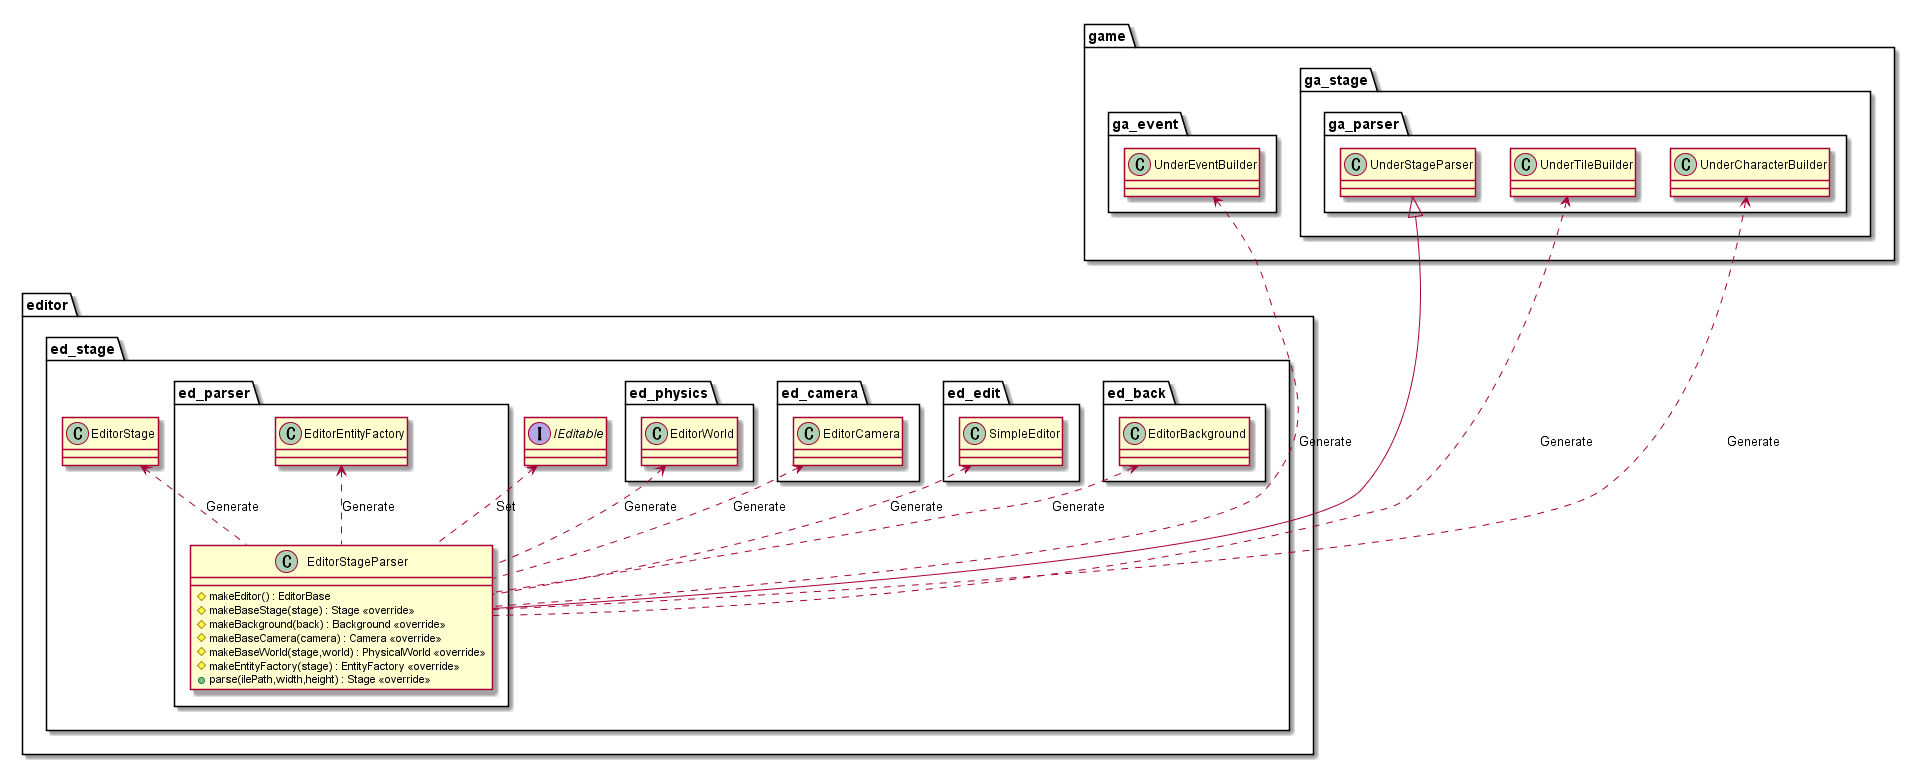

The diagram above was rendered by PlantUML. Its source (embedded in the PNG):
@startuml EditorParser

package editor {
    package ed_stage {
        package ed_parser {
            class EditorStageParser {
                #makeEditor() : EditorBase
                #makeBaseStage(stage) : Stage <<override>>
                #makeBackground(back) : Background <<override>>
                #makeBaseCamera(camera) : Camera <<override>>
                #makeBaseWorld(stage,world) : PhysicalWorld <<override>>
                #makeEntityFactory(stage) : EntityFactory <<override>>
                +parse(ilePath,width,height) : Stage <<override>>
            }
        }
    }
}

package game {
    package ga_event {
        class UnderEventBuilder
    }
    package ga_stage {
        package ga_parser {
            class UnderStageParser
            class UnderTileBuilder
            class UnderCharacterBuilder
        }
    }
}
package editor {
    package ed_stage {
        interface IEditable
        class EditorStage
        package ed_back {
            class EditorBackground
        }
        package ed_edit {
            class SimpleEditor
        }
        package ed_camera {
            class EditorCamera
        }
        package ed_physics {
            class EditorWorld
        }
        package ed_parser {
            class EditorEntityFactory
        }
    }
}

SimpleEditor <.. EditorStageParser : Generate
EditorStage <.. EditorStageParser : Generate
EditorBackground <.. EditorStageParser : Generate
EditorCamera <.. EditorStageParser : Generate
EditorWorld <.. EditorStageParser : Generate
EditorEntityFactory <.. EditorStageParser : Generate
UnderTileBuilder <... EditorStageParser : Generate
UnderCharacterBuilder <... EditorStageParser : Generate
UnderEventBuilder <... EditorStageParser : Generate
IEditable <.. EditorStageParser : Set

UnderStageParser <|--- EditorStageParser

@enduml